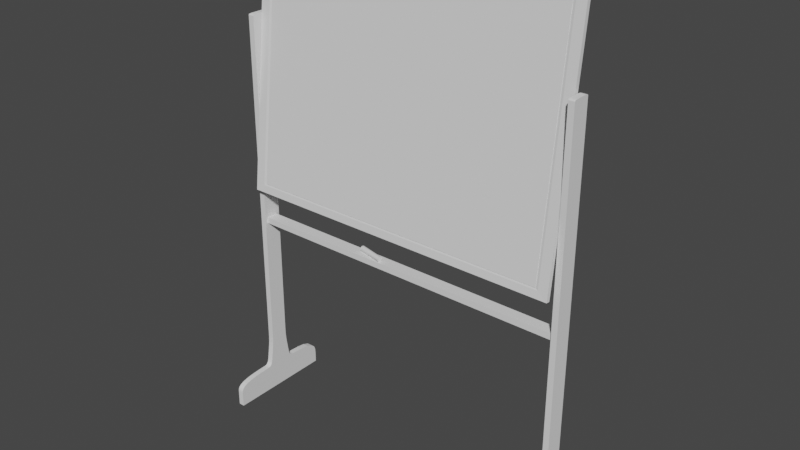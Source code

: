 # Source: blackboard.blend  (saved by Blender 3.3.6; exported with 4.5.12 LTS)
import bpy
from mathutils import Matrix  # noqa: F401  (used for matrix-valued properties, if any)

bpy.ops.wm.read_factory_settings(use_empty=True)
scene = bpy.context.scene
scene.name = 'Scene'

# ---- collections
col_collection = bpy.data.collections.new('Collection'); scene.collection.children.link(col_collection)

# ---- world
world_world = bpy.data.worlds.new('World'); scene.world = world_world
world_world.use_nodes = True; world_world.node_tree.nodes.clear()
_N = world_world.node_tree.nodes; _L = world_world.node_tree.links
n0 = _N.new('ShaderNodeOutputWorld'); n0.name = 'World Output'; n0.location = (300, 300)
n1 = _N.new('ShaderNodeBackground'); n1.name = 'Background'; n1.location = (10, 300)
n1.inputs[0].default_value = (0.05088, 0.05088, 0.05088, 1.0)
_L.new(n1.outputs[0], n0.inputs[0])
n0.is_active_output = True
world_world.color = (0.05088, 0.05088, 0.05088)
world_world.use_sun_shadow = False
world_world.sun_shadow_jitter_overblur = 0.0

# ---- meshes
me_plane = bpy.data.meshes.new('Plane')
me_plane.from_pydata([(-1.0, -1.0, 0.0), (1.0, -1.0, 0.0), (-1.0, 0.06801, 0.0), (-0.3572, 0.9939, 0.0), (-0.5008, 0.9765, 0.0), (-0.6403, 0.9384, 0.0), (-0.7677, 0.87, 0.0), (-0.87, 0.7677, 0.0), (-0.9384, 0.6403, 0.0), (-0.9765, 0.5008, 0.0), (-0.9939, 0.3572, 0.0), (-0.9994, 0.2126, 0.0), (1.0, -0.5694, 0.0), (0.4487, 0.9862, 0.0), (0.6191, 0.9485, 0.0), (0.7789, 0.8541, 0.0), (0.9007, 0.6751, 0.0), (0.965, 0.4402, 0.0), (0.9906, 0.1898, 0.0), (0.9985, -0.06308, 0.0), (0.9999, -0.3162, 0.0), (-0.3572, 0.9939, 0.0), (-0.1846, 1.734, -3.211e-08), (-0.3252, 0.9953, -8.393e-12), (-0.293, 1.001, -1.887e-10), (-0.2604, 1.025, -1.207e-09), (-0.2293, 1.104, -4.604e-09), (-0.2086, 1.247, -1.085e-08), (-0.1978, 1.409, -1.789e-08), (-0.1908, 1.571, -2.5e-08), (0.2485, 1.732, -3.211e-08), (0.4487, 0.9862, 0.0), (0.2548, 1.57, -2.5e-08), (0.262, 1.407, -1.789e-08), (0.2736, 1.246, -1.085e-08), (0.2973, 1.101, -4.604e-09), (0.3337, 1.022, -1.207e-09), (0.3723, 0.9957, -1.887e-10), (0.4106, 0.989, -8.384e-12), (-0.1769, 1.935, -4.092e-08), (-0.1368, 4.032, -1.326e-07), (-0.1651, 2.245, -5.446e-08), (-0.1533, 2.575, -6.888e-08), (-0.1425, 2.984, -8.675e-08), (-0.1376, 3.393, -1.046e-07), (-0.1368, 3.722, -1.19e-07), (0.2007, 4.031, -1.326e-07), (0.2408, 1.934, -4.092e-08), (0.2008, 3.721, -1.19e-07), (0.2016, 3.392, -1.046e-07), (0.2065, 2.983, -8.675e-08), (0.2172, 2.574, -6.888e-08), (0.229, 2.244, -5.446e-08), (-1.0, -1.0, 0.4316), (1.0, -1.0, 0.4316), (-1.0, 0.06801, 0.4316), (-0.3572, 0.9939, 0.4316), (-0.5008, 0.9765, 0.4316), (-0.6403, 0.9384, 0.4316), (-0.7677, 0.87, 0.4316), (-0.87, 0.7677, 0.4316), (-0.9384, 0.6403, 0.4316), (-0.9765, 0.5008, 0.4316), (-0.9939, 0.3572, 0.4316), (-0.9994, 0.2126, 0.4316), (1.0, -0.5694, 0.4316), (0.9999, -0.3162, 0.4316), (0.9985, -0.06308, 0.4316), (0.9906, 0.1898, 0.4316), (0.965, 0.4402, 0.4316), (0.9007, 0.6751, 0.4316), (0.7789, 0.8541, 0.4316), (0.6191, 0.9485, 0.4316), (0.4487, 0.9862, 0.4316), (0.2548, 1.57, 0.4316), (0.2485, 1.732, 0.4316), (-0.1846, 1.734, 0.4316), (-0.1908, 1.571, 0.4316), (0.262, 1.407, 0.4316), (-0.1978, 1.409, 0.4316), (0.2736, 1.246, 0.4316), (-0.2086, 1.247, 0.4316), (0.2973, 1.101, 0.4316), (-0.2293, 1.104, 0.4316), (0.3337, 1.022, 0.4316), (-0.2604, 1.025, 0.4316), (0.3723, 0.9957, 0.4316), (-0.293, 1.001, 0.4316), (0.4106, 0.989, 0.4316), (-0.3252, 0.9953, 0.4316), (0.4487, 0.9862, 0.4316), (-0.3572, 0.9939, 0.4316), (0.2008, 3.721, 0.4316), (0.2007, 4.031, 0.4316), (-0.1368, 4.032, 0.4316), (-0.1368, 3.722, 0.4316), (0.2016, 3.392, 0.4316), (-0.1376, 3.393, 0.4316), (0.2065, 2.983, 0.4316), (-0.1425, 2.984, 0.4316), (0.2172, 2.574, 0.4316), (-0.1533, 2.575, 0.4316), (0.229, 2.244, 0.4316), (-0.1651, 2.245, 0.4316), (0.2408, 1.934, 0.4316), (-0.1769, 1.935, 0.4316), (-0.1368, 28.83, -1.216e-06), (0.001807, 28.96, -1.222e-06), (-0.1368, 28.85, -1.218e-06), (-0.1363, 28.88, -1.219e-06), (-0.1338, 28.91, -1.22e-06), (-0.1252, 28.93, -1.221e-06), (-0.1059, 28.95, -1.222e-06), (-0.07997, 28.96, -1.222e-06), (-0.05279, 28.96, -1.222e-06), (-0.02549, 28.96, -1.222e-06), (0.06216, 28.96, -1.222e-06), (0.2007, 28.83, -1.216e-06), (0.08946, 28.96, -1.222e-06), (0.1168, 28.96, -1.222e-06), (0.1439, 28.96, -1.222e-06), (0.1699, 28.95, -1.222e-06), (0.1892, 28.93, -1.221e-06), (0.1977, 28.91, -1.22e-06), (0.2003, 28.88, -1.219e-06), (0.2007, 28.85, -1.218e-06), (0.2007, 28.83, 0.4316), (0.06216, 28.96, 0.4316), (0.2007, 28.85, 0.4316), (0.2003, 28.88, 0.4316), (0.1977, 28.91, 0.4316), (0.1892, 28.93, 0.4316), (0.1699, 28.95, 0.4316), (0.1439, 28.96, 0.4316), (0.1168, 28.96, 0.4316), (0.08946, 28.96, 0.4316), (0.001807, 28.96, 0.4316), (-0.1368, 28.83, 0.4316), (-0.02549, 28.96, 0.4316), (-0.05279, 28.96, 0.4316), (-0.07997, 28.96, 0.4316), (-0.1059, 28.95, 0.4316), (-0.1252, 28.93, 0.4316), (-0.1338, 28.91, 0.4316), (-0.1363, 28.88, 0.4316), (-0.1368, 28.85, 0.4316)], [], [(30, 32, 29, 22), (32, 33, 28, 29), (33, 34, 27, 28), (34, 35, 26, 27), (35, 36, 25, 26), (36, 37, 24, 25), (37, 38, 23, 24), (38, 31, 21, 23), (0, 2, 11, 10, 9, 8, 7, 6, 5, 4, 3, 21, 31, 13, 14, 15, 16, 17, 18, 19, 20, 12, 1), (22, 39, 47, 30), (46, 48, 45, 40), (48, 49, 44, 45), (49, 50, 43, 44), (50, 51, 42, 43), (51, 52, 41, 42), (52, 47, 39, 41), (106, 40, 94, 137), (75, 76, 77, 74), (74, 77, 79, 78), (78, 79, 81, 80), (80, 81, 83, 82), (82, 83, 85, 84), (84, 85, 87, 86), (86, 87, 89, 88), (88, 89, 91, 90), (53, 54, 65, 66, 67, 68, 69, 70, 71, 72, 73, 90, 91, 56, 57, 58, 59, 60, 61, 62, 63, 64, 55), (76, 75, 104, 105), (93, 94, 95, 92), (92, 95, 97, 96), (96, 97, 99, 98), (98, 99, 101, 100), (100, 101, 103, 102), (102, 103, 105, 104), (45, 44, 97, 95), (34, 33, 78, 80), (2, 0, 53, 55), (28, 27, 81, 79), (3, 4, 57, 56), (50, 49, 96, 98), (4, 5, 58, 57), (44, 43, 99, 97), (35, 34, 80, 82), (5, 6, 59, 58), (27, 26, 83, 81), (6, 7, 60, 59), (51, 50, 98, 100), (7, 8, 61, 60), (43, 42, 101, 99), (36, 35, 82, 84), (8, 9, 62, 61), (26, 25, 85, 83), (9, 10, 63, 62), (52, 51, 100, 102), (10, 11, 64, 63), (42, 41, 103, 101), (37, 36, 84, 86), (11, 2, 55, 64), (25, 24, 87, 85), (1, 12, 65, 54), (47, 52, 102, 104), (12, 20, 66, 65), (41, 39, 105, 103), (38, 37, 86, 88), (20, 19, 67, 66), (24, 23, 89, 87), (19, 18, 68, 67), (46, 117, 126, 93), (18, 17, 69, 68), (94, 93, 126, 128, 129, 130, 131, 132, 133, 134, 135, 127, 136, 138, 139, 140, 141, 142, 143, 144, 145, 137), (31, 38, 88, 90), (17, 16, 70, 69), (39, 22, 76, 105), (23, 21, 91, 89), (16, 15, 71, 70), (30, 47, 104, 75), (15, 14, 72, 71), (13, 31, 90, 73), (14, 13, 73, 72), (21, 3, 56, 91), (32, 30, 75, 74), (40, 106, 108, 109, 110, 111, 112, 113, 114, 115, 107, 116, 118, 119, 120, 121, 122, 123, 124, 125, 117, 46), (48, 46, 93, 92), (22, 29, 77, 76), (40, 45, 95, 94), (33, 32, 74, 78), (29, 28, 79, 77), (49, 48, 92, 96), (0, 1, 54, 53), (136, 107, 115, 138), (138, 115, 114, 139), (139, 114, 113, 140), (140, 113, 112, 141), (141, 112, 111, 142), (142, 111, 110, 143), (143, 110, 109, 144), (144, 109, 108, 145), (145, 108, 106, 137), (116, 127, 135, 118), (118, 135, 134, 119), (119, 134, 133, 120), (120, 133, 132, 121), (121, 132, 131, 122), (122, 131, 130, 123), (123, 130, 129, 124), (124, 129, 128, 125), (125, 128, 126, 117), (116, 107, 136, 127)])
_uv = me_plane.uv_layers.new(name='UVMap')
_uv.uv.foreach_set('vector', [0.6383, 0.9989, 0.6383, 0.9989, 0.3937, 0.9997, 0.3937, 0.9997, 0.6383, 0.9989, 0.6388, 0.9989, 0.3932, 0.9997, 0.3937, 0.9997, 0.6388, 0.9989, 0.6417, 0.9989, 0.3908, 0.9997, 0.3932, 0.9997, 0.6417, 0.9989, 0.6383, 0.9989, 0.3937, 0.9997, 0.3908, 0.9997, 0.6383, 0.9989, 0.6669, 1.011, 0.3698, 1.013, 0.3937, 0.9997, 0.6669, 1.011, 0.6862, 0.9978, 0.3535, 1.0, 0.3698, 1.013, 0.6862, 0.9978, 0.7053, 0.9945, 0.3374, 0.9977, 0.3535, 1.0, 0.7053, 0.9945, 0.7244, 0.9931, 0.3214, 0.9969, 0.3374, 0.9977, 0.0, 0.0, 0.0, 0.534, 0.000311, 0.6063, 0.003052, 0.6786, 0.01173, 0.7504, 0.03081, 0.8201, 0.06502, 0.8838, 0.1162, 0.935, 0.1799, 0.9692, 0.2496, 0.9883, 0.3214, 0.9969, 0.3214, 0.9969, 0.7244, 0.9931, 0.7244, 0.9931, 0.8095, 0.9743, 0.8895, 0.9271, 0.9504, 0.8376, 0.9825, 0.7201, 0.9953, 0.5949, 0.9992, 0.4685, 1.0, 0.3419, 1.0, 0.2153, 1.0, 0.0, 0.3937, 0.9997, 0.3937, 0.9997, 0.6383, 0.9989, 0.6383, 0.9989, 0.6383, 0.9989, 0.6383, 0.9989, 0.3937, 0.9997, 0.3937, 0.9997, 0.6383, 0.9989, 0.6389, 0.9989, 0.3931, 0.9997, 0.3937, 0.9997, 0.6389, 0.9989, 0.6383, 0.9989, 0.3937, 0.9997, 0.3931, 0.9997, 0.6383, 0.9989, 0.6389, 0.9989, 0.3931, 0.9997, 0.3937, 0.9997, 0.6389, 0.9989, 0.6383, 0.9989, 0.3937, 0.9997, 0.3931, 0.9997, 0.6383, 0.9989, 0.6383, 0.9989, 0.3937, 0.9997, 0.3937, 0.9997, 0.3937, 0.9997, 0.3937, 0.9997, 0.3937, 0.9997, 0.3937, 0.9997, 0.6383, 0.9989, 0.3937, 0.9997, 0.3937, 0.9997, 0.6383, 0.9989, 0.6383, 0.9989, 0.3937, 0.9997, 0.3932, 0.9997, 0.6388, 0.9989, 0.6388, 0.9989, 0.3932, 0.9997, 0.3908, 0.9997, 0.6417, 0.9989, 0.6417, 0.9989, 0.3908, 0.9997, 0.3937, 0.9997, 0.6383, 0.9989, 0.6383, 0.9989, 0.3937, 0.9997, 0.3698, 1.013, 0.6669, 1.011, 0.6669, 1.011, 0.3698, 1.013, 0.3535, 1.0, 0.6862, 0.9978, 0.6862, 0.9978, 0.3535, 1.0, 0.3374, 0.9977, 0.7053, 0.9945, 0.7053, 0.9945, 0.3374, 0.9977, 0.3214, 0.9969, 0.7244, 0.9931, 0.0, 0.0, 1.0, 0.0, 1.0, 0.2153, 1.0, 0.3419, 0.9992, 0.4685, 0.9953, 0.5949, 0.9825, 0.7201, 0.9504, 0.8376, 0.8895, 0.9271, 0.8095, 0.9743, 0.7244, 0.9931, 0.7244, 0.9931, 0.3214, 0.9969, 0.3214, 0.9969, 0.2496, 0.9883, 0.1799, 0.9692, 0.1162, 0.935, 0.06502, 0.8838, 0.03081, 0.8201, 0.01173, 0.7504, 0.003052, 0.6786, 0.000311, 0.6063, 0.0, 0.534, 0.3937, 0.9997, 0.6383, 0.9989, 0.6383, 0.9989, 0.3937, 0.9997, 0.6383, 0.9989, 0.3937, 0.9997, 0.3937, 0.9997, 0.6383, 0.9989, 0.6383, 0.9989, 0.3937, 0.9997, 0.3931, 0.9997, 0.6389, 0.9989, 0.6389, 0.9989, 0.3931, 0.9997, 0.3937, 0.9997, 0.6383, 0.9989, 0.6383, 0.9989, 0.3937, 0.9997, 0.3931, 0.9997, 0.6389, 0.9989, 0.6389, 0.9989, 0.3931, 0.9997, 0.3937, 0.9997, 0.6383, 0.9989, 0.6383, 0.9989, 0.3937, 0.9997, 0.3937, 0.9997, 0.6383, 0.9989, 0.3937, 0.9997, 0.3931, 0.9997, 0.3931, 0.9997, 0.3937, 0.9997, 0.6417, 0.9989, 0.6388, 0.9989, 0.6388, 0.9989, 0.6417, 0.9989, 0.0, 0.534, 0.0, 0.0, 0.0, 0.0, 0.0, 0.534, 0.3932, 0.9997, 0.3908, 0.9997, 0.3908, 0.9997, 0.3932, 0.9997, 0.3214, 0.9969, 0.2496, 0.9883, 0.2496, 0.9883, 0.3214, 0.9969, 0.6383, 0.9989, 0.6389, 0.9989, 0.6389, 0.9989, 0.6383, 0.9989, 0.2496, 0.9883, 0.1799, 0.9692, 0.1799, 0.9692, 0.2496, 0.9883, 0.3931, 0.9997, 0.3937, 0.9997, 0.3937, 0.9997, 0.3931, 0.9997, 0.6383, 0.9989, 0.6417, 0.9989, 0.6417, 0.9989, 0.6383, 0.9989, 0.1799, 0.9692, 0.1162, 0.935, 0.1162, 0.935, 0.1799, 0.9692, 0.3908, 0.9997, 0.3937, 0.9997, 0.3937, 0.9997, 0.3908, 0.9997, 0.1162, 0.935, 0.06502, 0.8838, 0.06502, 0.8838, 0.1162, 0.935, 0.6389, 0.9989, 0.6383, 0.9989, 0.6383, 0.9989, 0.6389, 0.9989, 0.06502, 0.8838, 0.03081, 0.8201, 0.03081, 0.8201, 0.06502, 0.8838, 0.3937, 0.9997, 0.3931, 0.9997, 0.3931, 0.9997, 0.3937, 0.9997, 0.6669, 1.011, 0.6383, 0.9989, 0.6383, 0.9989, 0.6669, 1.011, 0.03081, 0.8201, 0.01173, 0.7504, 0.01173, 0.7504, 0.03081, 0.8201, 0.3937, 0.9997, 0.3698, 1.013, 0.3698, 1.013, 0.3937, 0.9997, 0.01173, 0.7504, 0.003052, 0.6786, 0.003052, 0.6786, 0.01173, 0.7504, 0.6383, 0.9989, 0.6389, 0.9989, 0.6389, 0.9989, 0.6383, 0.9989, 0.003052, 0.6786, 0.000311, 0.6063, 0.000311, 0.6063, 0.003052, 0.6786, 0.3931, 0.9997, 0.3937, 0.9997, 0.3937, 0.9997, 0.3931, 0.9997, 0.6862, 0.9978, 0.6669, 1.011, 0.6669, 1.011, 0.6862, 0.9978, 0.000311, 0.6063, 0.0, 0.534, 0.0, 0.534, 0.000311, 0.6063, 0.3698, 1.013, 0.3535, 1.0, 0.3535, 1.0, 0.3698, 1.013, 1.0, 0.0, 1.0, 0.2153, 1.0, 0.2153, 1.0, 0.0, 0.6383, 0.9989, 0.6383, 0.9989, 0.6383, 0.9989, 0.6383, 0.9989, 1.0, 0.2153, 1.0, 0.3419, 1.0, 0.3419, 1.0, 0.2153, 0.3937, 0.9997, 0.3937, 0.9997, 0.3937, 0.9997, 0.3937, 0.9997, 0.7053, 0.9945, 0.6862, 0.9978, 0.6862, 0.9978, 0.7053, 0.9945, 1.0, 0.3419, 0.9992, 0.4685, 0.9992, 0.4685, 1.0, 0.3419, 0.3535, 1.0, 0.3374, 0.9977, 0.3374, 0.9977, 0.3535, 1.0, 0.9992, 0.4685, 0.9953, 0.5949, 0.9953, 0.5949, 0.9992, 0.4685, 0.6383, 0.9989, 0.6383, 0.9989, 0.6383, 0.9989, 0.6383, 0.9989, 0.9953, 0.5949, 0.9825, 0.7201, 0.9825, 0.7201, 0.9953, 0.5949, 0.3937, 0.9997, 0.6383, 0.9989, 0.6383, 0.9989, 0.6383, 0.9989, 0.6382, 0.9989, 0.6376, 0.9989, 0.6355, 0.9989, 0.6159, 0.999, 0.5971, 0.999, 0.5774, 0.9991, 0.5576, 0.9992, 0.5379, 0.9992, 0.4941, 0.9994, 0.4743, 0.9994, 0.4546, 0.9995, 0.4349, 0.9996, 0.4161, 0.9996, 0.3965, 0.9997, 0.3944, 0.9997, 0.3938, 0.9997, 0.3937, 0.9997, 0.3937, 0.9997, 0.7244, 0.9931, 0.7053, 0.9945, 0.7053, 0.9945, 0.7244, 0.9931, 0.9825, 0.7201, 0.9504, 0.8376, 0.9504, 0.8376, 0.9825, 0.7201, 0.3937, 0.9997, 0.3937, 0.9997, 0.3937, 0.9997, 0.3937, 0.9997, 0.3374, 0.9977, 0.3214, 0.9969, 0.3214, 0.9969, 0.3374, 0.9977, 0.9504, 0.8376, 0.8895, 0.9271, 0.8895, 0.9271, 0.9504, 0.8376, 0.6383, 0.9989, 0.6383, 0.9989, 0.6383, 0.9989, 0.6383, 0.9989, 0.8895, 0.9271, 0.8095, 0.9743, 0.8095, 0.9743, 0.8895, 0.9271, 0.7244, 0.9931, 0.7244, 0.9931, 0.7244, 0.9931, 0.7244, 0.9931, 0.8095, 0.9743, 0.7244, 0.9931, 0.7244, 0.9931, 0.8095, 0.9743, 0.3214, 0.9969, 0.3214, 0.9969, 0.3214, 0.9969, 0.3214, 0.9969, 0.6383, 0.9989, 0.6383, 0.9989, 0.6383, 0.9989, 0.6383, 0.9989, 0.3937, 0.9997, 0.3937, 0.9997, 0.3937, 0.9997, 0.3938, 0.9997, 0.3944, 0.9997, 0.3965, 0.9997, 0.4161, 0.9996, 0.4349, 0.9996, 0.4546, 0.9995, 0.4743, 0.9994, 0.4941, 0.9994, 0.5379, 0.9992, 0.5576, 0.9992, 0.5774, 0.9991, 0.5971, 0.999, 0.6159, 0.999, 0.6355, 0.9989, 0.6376, 0.9989, 0.6382, 0.9989, 0.6383, 0.9989, 0.6383, 0.9989, 0.6383, 0.9989, 0.6383, 0.9989, 0.6383, 0.9989, 0.6383, 0.9989, 0.6383, 0.9989, 0.3937, 0.9997, 0.3937, 0.9997, 0.3937, 0.9997, 0.3937, 0.9997, 0.3937, 0.9997, 0.3937, 0.9997, 0.3937, 0.9997, 0.3937, 0.9997, 0.6388, 0.9989, 0.6383, 0.9989, 0.6383, 0.9989, 0.6388, 0.9989, 0.3937, 0.9997, 0.3932, 0.9997, 0.3932, 0.9997, 0.3937, 0.9997, 0.6389, 0.9989, 0.6383, 0.9989, 0.6383, 0.9989, 0.6389, 0.9989, 0.0, 0.0, 1.0, 0.0, 1.0, 0.0, 0.0, 0.0, 0.4941, 0.9994, 0.4941, 0.9994, 0.4743, 0.9994, 0.4743, 0.9994, 0.4743, 0.9994, 0.4743, 0.9994, 0.4546, 0.9995, 0.4546, 0.9995, 0.4546, 0.9995, 0.4546, 0.9995, 0.4349, 0.9996, 0.4349, 0.9996, 0.4349, 0.9996, 0.4349, 0.9996, 0.4161, 0.9996, 0.4161, 0.9996, 0.4161, 0.9996, 0.4161, 0.9996, 0.3965, 0.9997, 0.3965, 0.9997, 0.3965, 0.9997, 0.3965, 0.9997, 0.3944, 0.9997, 0.3944, 0.9997, 0.3944, 0.9997, 0.3944, 0.9997, 0.3938, 0.9997, 0.3938, 0.9997, 0.3938, 0.9997, 0.3938, 0.9997, 0.3937, 0.9997, 0.3937, 0.9997, 0.3937, 0.9997, 0.3937, 0.9997, 0.3937, 0.9997, 0.3937, 0.9997, 0.5379, 0.9992, 0.5379, 0.9992, 0.5576, 0.9992, 0.5576, 0.9992, 0.5576, 0.9992, 0.5576, 0.9992, 0.5774, 0.9991, 0.5774, 0.9991, 0.5774, 0.9991, 0.5774, 0.9991, 0.5971, 0.999, 0.5971, 0.999, 0.5971, 0.999, 0.5971, 0.999, 0.6159, 0.999, 0.6159, 0.999, 0.6159, 0.999, 0.6159, 0.999, 0.6355, 0.9989, 0.6355, 0.9989, 0.6355, 0.9989, 0.6355, 0.9989, 0.6376, 0.9989, 0.6376, 0.9989, 0.6376, 0.9989, 0.6376, 0.9989, 0.6382, 0.9989, 0.6382, 0.9989, 0.6382, 0.9989, 0.6382, 0.9989, 0.6383, 0.9989, 0.6383, 0.9989, 0.6383, 0.9989, 0.6383, 0.9989, 0.6383, 0.9989, 0.6383, 0.9989, 0.5379, 0.9992, 0.4941, 0.9994, 0.4941, 0.9994, 0.5379, 0.9992])
me_plane.use_mirror_y = True
me_plane.use_mirror_z = True
me_plane.update()
me_plane_001 = bpy.data.meshes.new('Plane.001')
me_plane_001.from_pydata([(-1.0, -1.0, 0.0), (1.0, -1.0, 0.0), (-1.0, 0.06801, 0.0), (-0.3572, 0.9939, 0.0), (-0.5008, 0.9765, 0.0), (-0.6403, 0.9384, 0.0), (-0.7677, 0.87, 0.0), (-0.87, 0.7677, 0.0), (-0.9384, 0.6403, 0.0), (-0.9765, 0.5008, 0.0), (-0.9939, 0.3572, 0.0), (-0.9994, 0.2126, 0.0), (1.0, -0.5694, 0.0), (0.4487, 0.9862, 0.0), (0.6191, 0.9485, 0.0), (0.7789, 0.8541, 0.0), (0.9007, 0.6751, 0.0), (0.965, 0.4402, 0.0), (0.9906, 0.1898, 0.0), (0.9985, -0.06308, 0.0), (0.9999, -0.3162, 0.0), (-0.3572, 0.9939, 0.0), (-0.1846, 1.734, -3.211e-08), (-0.3252, 0.9953, -8.393e-12), (-0.293, 1.001, -1.887e-10), (-0.2604, 1.025, -1.207e-09), (-0.2293, 1.104, -4.604e-09), (-0.2086, 1.247, -1.085e-08), (-0.1978, 1.409, -1.789e-08), (-0.1908, 1.571, -2.5e-08), (0.2485, 1.732, -3.211e-08), (0.4487, 0.9862, 0.0), (0.2548, 1.57, -2.5e-08), (0.262, 1.407, -1.789e-08), (0.2736, 1.246, -1.085e-08), (0.2973, 1.101, -4.604e-09), (0.3337, 1.022, -1.207e-09), (0.3723, 0.9957, -1.887e-10), (0.4106, 0.989, -8.384e-12), (-0.1769, 1.935, -4.092e-08), (-0.1368, 4.032, -1.326e-07), (-0.1651, 2.245, -5.446e-08), (-0.1533, 2.575, -6.888e-08), (-0.1425, 2.984, -8.675e-08), (-0.1376, 3.393, -1.046e-07), (-0.1368, 3.722, -1.19e-07), (0.2007, 4.031, -1.326e-07), (0.2408, 1.934, -4.092e-08), (0.2008, 3.721, -1.19e-07), (0.2016, 3.392, -1.046e-07), (0.2065, 2.983, -8.675e-08), (0.2172, 2.574, -6.888e-08), (0.229, 2.244, -5.446e-08), (-1.0, -1.0, 0.4316), (1.0, -1.0, 0.4316), (-1.0, 0.06801, 0.4316), (-0.3572, 0.9939, 0.4316), (-0.5008, 0.9765, 0.4316), (-0.6403, 0.9384, 0.4316), (-0.7677, 0.87, 0.4316), (-0.87, 0.7677, 0.4316), (-0.9384, 0.6403, 0.4316), (-0.9765, 0.5008, 0.4316), (-0.9939, 0.3572, 0.4316), (-0.9994, 0.2126, 0.4316), (1.0, -0.5694, 0.4316), (0.9999, -0.3162, 0.4316), (0.9985, -0.06308, 0.4316), (0.9906, 0.1898, 0.4316), (0.965, 0.4402, 0.4316), (0.9007, 0.6751, 0.4316), (0.7789, 0.8541, 0.4316), (0.6191, 0.9485, 0.4316), (0.4487, 0.9862, 0.4316), (0.2548, 1.57, 0.4316), (0.2485, 1.732, 0.4316), (-0.1846, 1.734, 0.4316), (-0.1908, 1.571, 0.4316), (0.262, 1.407, 0.4316), (-0.1978, 1.409, 0.4316), (0.2736, 1.246, 0.4316), (-0.2086, 1.247, 0.4316), (0.2973, 1.101, 0.4316), (-0.2293, 1.104, 0.4316), (0.3337, 1.022, 0.4316), (-0.2604, 1.025, 0.4316), (0.3723, 0.9957, 0.4316), (-0.293, 1.001, 0.4316), (0.4106, 0.989, 0.4316), (-0.3252, 0.9953, 0.4316), (0.4487, 0.9862, 0.4316), (-0.3572, 0.9939, 0.4316), (0.2008, 3.721, 0.4316), (0.2007, 4.031, 0.4316), (-0.1368, 4.032, 0.4316), (-0.1368, 3.722, 0.4316), (0.2016, 3.392, 0.4316), (-0.1376, 3.393, 0.4316), (0.2065, 2.983, 0.4316), (-0.1425, 2.984, 0.4316), (0.2172, 2.574, 0.4316), (-0.1533, 2.575, 0.4316), (0.229, 2.244, 0.4316), (-0.1651, 2.245, 0.4316), (0.2408, 1.934, 0.4316), (-0.1769, 1.935, 0.4316), (-0.1368, 28.8, -1.215e-06), (0.02735, 28.96, -1.222e-06), (-0.1368, 28.83, -1.217e-06), (-0.1362, 28.87, -1.218e-06), (-0.1332, 28.9, -1.219e-06), (-0.1231, 28.93, -1.221e-06), (-0.1002, 28.95, -1.222e-06), (-0.0695, 28.96, -1.222e-06), (-0.03731, 28.96, -1.222e-06), (-0.004979, 28.96, -1.222e-06), (0.03661, 28.96, -1.222e-06), (0.2007, 28.8, -1.215e-06), (0.06894, 28.96, -1.222e-06), (0.1013, 28.96, -1.222e-06), (0.1335, 28.96, -1.222e-06), (0.1642, 28.95, -1.222e-06), (0.187, 28.93, -1.221e-06), (0.1972, 28.9, -1.219e-06), (0.2002, 28.86, -1.218e-06), (0.2007, 28.83, -1.217e-06), (0.2007, 28.8, 0.4316), (0.03661, 28.96, 0.4316), (0.2007, 28.83, 0.4316), (0.2002, 28.86, 0.4316), (0.1972, 28.9, 0.4316), (0.187, 28.93, 0.4316), (0.1642, 28.95, 0.4316), (0.1335, 28.96, 0.4316), (0.1013, 28.96, 0.4316), (0.06894, 28.96, 0.4316), (0.02735, 28.96, 0.4316), (-0.1368, 28.8, 0.4316), (-0.004979, 28.96, 0.4316), (-0.03731, 28.96, 0.4316), (-0.0695, 28.96, 0.4316), (-0.1002, 28.95, 0.4316), (-0.1231, 28.93, 0.4316), (-0.1332, 28.9, 0.4316), (-0.1362, 28.87, 0.4316), (-0.1368, 28.83, 0.4316)], [], [(30, 32, 29, 22), (32, 33, 28, 29), (33, 34, 27, 28), (34, 35, 26, 27), (35, 36, 25, 26), (36, 37, 24, 25), (37, 38, 23, 24), (38, 31, 21, 23), (0, 2, 11, 10, 9, 8, 7, 6, 5, 4, 3, 21, 31, 13, 14, 15, 16, 17, 18, 19, 20, 12, 1), (22, 39, 47, 30), (46, 48, 45, 40), (48, 49, 44, 45), (49, 50, 43, 44), (50, 51, 42, 43), (51, 52, 41, 42), (52, 47, 39, 41), (106, 40, 94, 137), (75, 76, 77, 74), (74, 77, 79, 78), (78, 79, 81, 80), (80, 81, 83, 82), (82, 83, 85, 84), (84, 85, 87, 86), (86, 87, 89, 88), (88, 89, 91, 90), (53, 54, 65, 66, 67, 68, 69, 70, 71, 72, 73, 90, 91, 56, 57, 58, 59, 60, 61, 62, 63, 64, 55), (76, 75, 104, 105), (93, 94, 95, 92), (92, 95, 97, 96), (96, 97, 99, 98), (98, 99, 101, 100), (100, 101, 103, 102), (102, 103, 105, 104), (45, 44, 97, 95), (34, 33, 78, 80), (2, 0, 53, 55), (28, 27, 81, 79), (3, 4, 57, 56), (50, 49, 96, 98), (4, 5, 58, 57), (44, 43, 99, 97), (35, 34, 80, 82), (5, 6, 59, 58), (27, 26, 83, 81), (6, 7, 60, 59), (51, 50, 98, 100), (7, 8, 61, 60), (43, 42, 101, 99), (36, 35, 82, 84), (8, 9, 62, 61), (26, 25, 85, 83), (9, 10, 63, 62), (52, 51, 100, 102), (10, 11, 64, 63), (42, 41, 103, 101), (37, 36, 84, 86), (11, 2, 55, 64), (25, 24, 87, 85), (1, 12, 65, 54), (47, 52, 102, 104), (12, 20, 66, 65), (41, 39, 105, 103), (38, 37, 86, 88), (20, 19, 67, 66), (24, 23, 89, 87), (19, 18, 68, 67), (46, 117, 126, 93), (18, 17, 69, 68), (94, 93, 126, 128, 129, 130, 131, 132, 133, 134, 135, 127, 136, 138, 139, 140, 141, 142, 143, 144, 145, 137), (31, 38, 88, 90), (17, 16, 70, 69), (39, 22, 76, 105), (23, 21, 91, 89), (16, 15, 71, 70), (30, 47, 104, 75), (15, 14, 72, 71), (13, 31, 90, 73), (14, 13, 73, 72), (21, 3, 56, 91), (32, 30, 75, 74), (40, 106, 108, 109, 110, 111, 112, 113, 114, 115, 107, 116, 118, 119, 120, 121, 122, 123, 124, 125, 117, 46), (48, 46, 93, 92), (22, 29, 77, 76), (40, 45, 95, 94), (33, 32, 74, 78), (29, 28, 79, 77), (49, 48, 92, 96), (0, 1, 54, 53), (136, 107, 115, 138), (138, 115, 114, 139), (139, 114, 113, 140), (140, 113, 112, 141), (141, 112, 111, 142), (142, 111, 110, 143), (143, 110, 109, 144), (144, 109, 108, 145), (145, 108, 106, 137), (116, 127, 135, 118), (118, 135, 134, 119), (119, 134, 133, 120), (120, 133, 132, 121), (121, 132, 131, 122), (122, 131, 130, 123), (123, 130, 129, 124), (124, 129, 128, 125), (125, 128, 126, 117), (116, 107, 136, 127)])
_uv = me_plane_001.uv_layers.new(name='UVMap')
_uv.uv.foreach_set('vector', [0.6383, 0.9989, 0.6383, 0.9989, 0.3937, 0.9997, 0.3937, 0.9997, 0.6383, 0.9989, 0.6388, 0.9989, 0.3932, 0.9997, 0.3937, 0.9997, 0.6388, 0.9989, 0.6417, 0.9989, 0.3908, 0.9997, 0.3932, 0.9997, 0.6417, 0.9989, 0.6383, 0.9989, 0.3937, 0.9997, 0.3908, 0.9997, 0.6383, 0.9989, 0.6669, 1.011, 0.3698, 1.013, 0.3937, 0.9997, 0.6669, 1.011, 0.6862, 0.9978, 0.3535, 1.0, 0.3698, 1.013, 0.6862, 0.9978, 0.7053, 0.9945, 0.3374, 0.9977, 0.3535, 1.0, 0.7053, 0.9945, 0.7244, 0.9931, 0.3214, 0.9969, 0.3374, 0.9977, 0.0, 0.0, 0.0, 0.534, 0.000311, 0.6063, 0.003052, 0.6786, 0.01173, 0.7504, 0.03081, 0.8201, 0.06502, 0.8838, 0.1162, 0.935, 0.1799, 0.9692, 0.2496, 0.9883, 0.3214, 0.9969, 0.3214, 0.9969, 0.7244, 0.9931, 0.7244, 0.9931, 0.8095, 0.9743, 0.8895, 0.9271, 0.9504, 0.8376, 0.9825, 0.7201, 0.9953, 0.5949, 0.9992, 0.4685, 1.0, 0.3419, 1.0, 0.2153, 1.0, 0.0, 0.3937, 0.9997, 0.3937, 0.9997, 0.6383, 0.9989, 0.6383, 0.9989, 0.6383, 0.9989, 0.6383, 0.9989, 0.3937, 0.9997, 0.3937, 0.9997, 0.6383, 0.9989, 0.6389, 0.9989, 0.3931, 0.9997, 0.3937, 0.9997, 0.6389, 0.9989, 0.6383, 0.9989, 0.3937, 0.9997, 0.3931, 0.9997, 0.6383, 0.9989, 0.6389, 0.9989, 0.3931, 0.9997, 0.3937, 0.9997, 0.6389, 0.9989, 0.6383, 0.9989, 0.3937, 0.9997, 0.3931, 0.9997, 0.6383, 0.9989, 0.6383, 0.9989, 0.3937, 0.9997, 0.3937, 0.9997, 0.3937, 0.9997, 0.3937, 0.9997, 0.3937, 0.9997, 0.3937, 0.9997, 0.6383, 0.9989, 0.3937, 0.9997, 0.3937, 0.9997, 0.6383, 0.9989, 0.6383, 0.9989, 0.3937, 0.9997, 0.3932, 0.9997, 0.6388, 0.9989, 0.6388, 0.9989, 0.3932, 0.9997, 0.3908, 0.9997, 0.6417, 0.9989, 0.6417, 0.9989, 0.3908, 0.9997, 0.3937, 0.9997, 0.6383, 0.9989, 0.6383, 0.9989, 0.3937, 0.9997, 0.3698, 1.013, 0.6669, 1.011, 0.6669, 1.011, 0.3698, 1.013, 0.3535, 1.0, 0.6862, 0.9978, 0.6862, 0.9978, 0.3535, 1.0, 0.3374, 0.9977, 0.7053, 0.9945, 0.7053, 0.9945, 0.3374, 0.9977, 0.3214, 0.9969, 0.7244, 0.9931, 0.0, 0.0, 1.0, 0.0, 1.0, 0.2153, 1.0, 0.3419, 0.9992, 0.4685, 0.9953, 0.5949, 0.9825, 0.7201, 0.9504, 0.8376, 0.8895, 0.9271, 0.8095, 0.9743, 0.7244, 0.9931, 0.7244, 0.9931, 0.3214, 0.9969, 0.3214, 0.9969, 0.2496, 0.9883, 0.1799, 0.9692, 0.1162, 0.935, 0.06502, 0.8838, 0.03081, 0.8201, 0.01173, 0.7504, 0.003052, 0.6786, 0.000311, 0.6063, 0.0, 0.534, 0.3937, 0.9997, 0.6383, 0.9989, 0.6383, 0.9989, 0.3937, 0.9997, 0.6383, 0.9989, 0.3937, 0.9997, 0.3937, 0.9997, 0.6383, 0.9989, 0.6383, 0.9989, 0.3937, 0.9997, 0.3931, 0.9997, 0.6389, 0.9989, 0.6389, 0.9989, 0.3931, 0.9997, 0.3937, 0.9997, 0.6383, 0.9989, 0.6383, 0.9989, 0.3937, 0.9997, 0.3931, 0.9997, 0.6389, 0.9989, 0.6389, 0.9989, 0.3931, 0.9997, 0.3937, 0.9997, 0.6383, 0.9989, 0.6383, 0.9989, 0.3937, 0.9997, 0.3937, 0.9997, 0.6383, 0.9989, 0.3937, 0.9997, 0.3931, 0.9997, 0.3931, 0.9997, 0.3937, 0.9997, 0.6417, 0.9989, 0.6388, 0.9989, 0.6388, 0.9989, 0.6417, 0.9989, 0.0, 0.534, 0.0, 0.0, 0.0, 0.0, 0.0, 0.534, 0.3932, 0.9997, 0.3908, 0.9997, 0.3908, 0.9997, 0.3932, 0.9997, 0.3214, 0.9969, 0.2496, 0.9883, 0.2496, 0.9883, 0.3214, 0.9969, 0.6383, 0.9989, 0.6389, 0.9989, 0.6389, 0.9989, 0.6383, 0.9989, 0.2496, 0.9883, 0.1799, 0.9692, 0.1799, 0.9692, 0.2496, 0.9883, 0.3931, 0.9997, 0.3937, 0.9997, 0.3937, 0.9997, 0.3931, 0.9997, 0.6383, 0.9989, 0.6417, 0.9989, 0.6417, 0.9989, 0.6383, 0.9989, 0.1799, 0.9692, 0.1162, 0.935, 0.1162, 0.935, 0.1799, 0.9692, 0.3908, 0.9997, 0.3937, 0.9997, 0.3937, 0.9997, 0.3908, 0.9997, 0.1162, 0.935, 0.06502, 0.8838, 0.06502, 0.8838, 0.1162, 0.935, 0.6389, 0.9989, 0.6383, 0.9989, 0.6383, 0.9989, 0.6389, 0.9989, 0.06502, 0.8838, 0.03081, 0.8201, 0.03081, 0.8201, 0.06502, 0.8838, 0.3937, 0.9997, 0.3931, 0.9997, 0.3931, 0.9997, 0.3937, 0.9997, 0.6669, 1.011, 0.6383, 0.9989, 0.6383, 0.9989, 0.6669, 1.011, 0.03081, 0.8201, 0.01173, 0.7504, 0.01173, 0.7504, 0.03081, 0.8201, 0.3937, 0.9997, 0.3698, 1.013, 0.3698, 1.013, 0.3937, 0.9997, 0.01173, 0.7504, 0.003052, 0.6786, 0.003052, 0.6786, 0.01173, 0.7504, 0.6383, 0.9989, 0.6389, 0.9989, 0.6389, 0.9989, 0.6383, 0.9989, 0.003052, 0.6786, 0.000311, 0.6063, 0.000311, 0.6063, 0.003052, 0.6786, 0.3931, 0.9997, 0.3937, 0.9997, 0.3937, 0.9997, 0.3931, 0.9997, 0.6862, 0.9978, 0.6669, 1.011, 0.6669, 1.011, 0.6862, 0.9978, 0.000311, 0.6063, 0.0, 0.534, 0.0, 0.534, 0.000311, 0.6063, 0.3698, 1.013, 0.3535, 1.0, 0.3535, 1.0, 0.3698, 1.013, 1.0, 0.0, 1.0, 0.2153, 1.0, 0.2153, 1.0, 0.0, 0.6383, 0.9989, 0.6383, 0.9989, 0.6383, 0.9989, 0.6383, 0.9989, 1.0, 0.2153, 1.0, 0.3419, 1.0, 0.3419, 1.0, 0.2153, 0.3937, 0.9997, 0.3937, 0.9997, 0.3937, 0.9997, 0.3937, 0.9997, 0.7053, 0.9945, 0.6862, 0.9978, 0.6862, 0.9978, 0.7053, 0.9945, 1.0, 0.3419, 0.9992, 0.4685, 0.9992, 0.4685, 1.0, 0.3419, 0.3535, 1.0, 0.3374, 0.9977, 0.3374, 0.9977, 0.3535, 1.0, 0.9992, 0.4685, 0.9953, 0.5949, 0.9953, 0.5949, 0.9992, 0.4685, 0.6383, 0.9989, 0.6383, 0.9989, 0.6383, 0.9989, 0.6383, 0.9989, 0.9953, 0.5949, 0.9825, 0.7201, 0.9825, 0.7201, 0.9953, 0.5949, 0.3937, 0.9997, 0.6383, 0.9989, 0.6383, 0.9989, 0.6383, 0.9989, 0.6382, 0.9989, 0.6374, 0.9989, 0.635, 0.9989, 0.6118, 0.999, 0.5895, 0.9991, 0.5662, 0.9991, 0.5428, 0.9992, 0.5193, 0.9993, 0.5126, 0.9993, 0.4892, 0.9994, 0.4658, 0.9995, 0.4424, 0.9995, 0.4202, 0.9996, 0.397, 0.9997, 0.3945, 0.9997, 0.3938, 0.9997, 0.3937, 0.9997, 0.3937, 0.9997, 0.7244, 0.9931, 0.7053, 0.9945, 0.7053, 0.9945, 0.7244, 0.9931, 0.9825, 0.7201, 0.9504, 0.8376, 0.9504, 0.8376, 0.9825, 0.7201, 0.3937, 0.9997, 0.3937, 0.9997, 0.3937, 0.9997, 0.3937, 0.9997, 0.3374, 0.9977, 0.3214, 0.9969, 0.3214, 0.9969, 0.3374, 0.9977, 0.9504, 0.8376, 0.8895, 0.9271, 0.8895, 0.9271, 0.9504, 0.8376, 0.6383, 0.9989, 0.6383, 0.9989, 0.6383, 0.9989, 0.6383, 0.9989, 0.8895, 0.9271, 0.8095, 0.9743, 0.8095, 0.9743, 0.8895, 0.9271, 0.7244, 0.9931, 0.7244, 0.9931, 0.7244, 0.9931, 0.7244, 0.9931, 0.8095, 0.9743, 0.7244, 0.9931, 0.7244, 0.9931, 0.8095, 0.9743, 0.3214, 0.9969, 0.3214, 0.9969, 0.3214, 0.9969, 0.3214, 0.9969, 0.6383, 0.9989, 0.6383, 0.9989, 0.6383, 0.9989, 0.6383, 0.9989, 0.3937, 0.9997, 0.3937, 0.9997, 0.3937, 0.9997, 0.3938, 0.9997, 0.3945, 0.9997, 0.397, 0.9997, 0.4202, 0.9996, 0.4424, 0.9995, 0.4658, 0.9995, 0.4892, 0.9994, 0.5126, 0.9993, 0.5193, 0.9993, 0.5428, 0.9992, 0.5662, 0.9991, 0.5895, 0.9991, 0.6118, 0.999, 0.635, 0.9989, 0.6374, 0.9989, 0.6382, 0.9989, 0.6383, 0.9989, 0.6383, 0.9989, 0.6383, 0.9989, 0.6383, 0.9989, 0.6383, 0.9989, 0.6383, 0.9989, 0.6383, 0.9989, 0.3937, 0.9997, 0.3937, 0.9997, 0.3937, 0.9997, 0.3937, 0.9997, 0.3937, 0.9997, 0.3937, 0.9997, 0.3937, 0.9997, 0.3937, 0.9997, 0.6388, 0.9989, 0.6383, 0.9989, 0.6383, 0.9989, 0.6388, 0.9989, 0.3937, 0.9997, 0.3932, 0.9997, 0.3932, 0.9997, 0.3937, 0.9997, 0.6389, 0.9989, 0.6383, 0.9989, 0.6383, 0.9989, 0.6389, 0.9989, 0.0, 0.0, 1.0, 0.0, 1.0, 0.0, 0.0, 0.0, 0.5126, 0.9993, 0.5126, 0.9993, 0.4892, 0.9994, 0.4892, 0.9994, 0.4892, 0.9994, 0.4892, 0.9994, 0.4658, 0.9995, 0.4658, 0.9995, 0.4658, 0.9995, 0.4658, 0.9995, 0.4424, 0.9995, 0.4424, 0.9995, 0.4424, 0.9995, 0.4424, 0.9995, 0.4202, 0.9996, 0.4202, 0.9996, 0.4202, 0.9996, 0.4202, 0.9996, 0.397, 0.9997, 0.397, 0.9997, 0.397, 0.9997, 0.397, 0.9997, 0.3945, 0.9997, 0.3945, 0.9997, 0.3945, 0.9997, 0.3945, 0.9997, 0.3938, 0.9997, 0.3938, 0.9997, 0.3938, 0.9997, 0.3938, 0.9997, 0.3937, 0.9997, 0.3937, 0.9997, 0.3937, 0.9997, 0.3937, 0.9997, 0.3937, 0.9997, 0.3937, 0.9997, 0.5193, 0.9993, 0.5193, 0.9993, 0.5428, 0.9992, 0.5428, 0.9992, 0.5428, 0.9992, 0.5428, 0.9992, 0.5662, 0.9991, 0.5662, 0.9991, 0.5662, 0.9991, 0.5662, 0.9991, 0.5895, 0.9991, 0.5895, 0.9991, 0.5895, 0.9991, 0.5895, 0.9991, 0.6118, 0.999, 0.6118, 0.999, 0.6118, 0.999, 0.6118, 0.999, 0.635, 0.9989, 0.635, 0.9989, 0.635, 0.9989, 0.635, 0.9989, 0.6374, 0.9989, 0.6374, 0.9989, 0.6374, 0.9989, 0.6374, 0.9989, 0.6382, 0.9989, 0.6382, 0.9989, 0.6382, 0.9989, 0.6382, 0.9989, 0.6383, 0.9989, 0.6383, 0.9989, 0.6383, 0.9989, 0.6383, 0.9989, 0.6383, 0.9989, 0.6383, 0.9989, 0.5193, 0.9993, 0.5126, 0.9993, 0.5126, 0.9993, 0.5193, 0.9993])
me_plane_001.use_mirror_y = True
me_plane_001.use_mirror_z = True
me_plane_001.update()
me_cube_002 = bpy.data.meshes.new('Cube.002')
me_cube_002.from_pydata([(-1.0, -1.0, -1.0), (-1.0, -1.0, 1.0), (-1.0, 1.0, -1.0), (-1.0, 1.0, 1.0), (1.0, -1.0, -1.0), (1.0, -1.0, 1.0), (1.0, 1.0, -1.0), (1.0, 1.0, 1.0)], [], [(0, 1, 3, 2), (2, 3, 7, 6), (6, 7, 5, 4), (4, 5, 1, 0), (2, 6, 4, 0), (7, 3, 1, 5)])
_uv = me_cube_002.uv_layers.new(name='UVMap')
_uv.uv.foreach_set('vector', [0.375, 0.0, 0.625, 0.0, 0.625, 0.25, 0.375, 0.25, 0.375, 0.25, 0.625, 0.25, 0.625, 0.5, 0.375, 0.5, 0.375, 0.5, 0.625, 0.5, 0.625, 0.75, 0.375, 0.75, 0.375, 0.75, 0.625, 0.75, 0.625, 1.0, 0.375, 1.0, 0.125, 0.5, 0.375, 0.5, 0.375, 0.75, 0.125, 0.75, 0.625, 0.5, 0.875, 0.5, 0.875, 0.75, 0.625, 0.75])
me_cube_002.update()
me_cube_003 = bpy.data.meshes.new('Cube.003')
me_cube_003.from_pydata([(-1.0, -1.0, -1.0), (-1.0, -1.0, 1.0), (-1.0, 1.0, -1.0), (-1.0, 1.0, 1.0), (1.0, -1.0, -1.0), (1.0, -1.0, 1.0), (1.0, 1.0, -1.0), (1.0, 1.0, 1.0), (-1.021, 1.583, -1.021), (-1.021, -1.583, -1.021), (-1.021, -1.583, 1.021), (-1.021, 1.583, 1.021), (1.021, 1.583, -1.021), (1.021, 1.583, 1.021), (1.021, -1.583, -1.021), (1.021, -1.583, 1.021), (-1.084, 1.681, -1.084), (-1.084, -1.681, -1.084), (-1.084, -1.681, 1.084), (-1.084, 1.681, 1.084), (1.084, 1.681, -1.084), (1.084, 1.681, 1.084), (1.084, -1.681, -1.084), (1.084, -1.681, 1.084)], [], [(4, 0, 9, 14), (2, 3, 7, 6), (0, 1, 10, 9), (4, 5, 1, 0), (3, 2, 8, 11), (7, 3, 11, 13), (15, 14, 22, 23), (10, 15, 23, 18), (8, 12, 20, 16), (12, 13, 21, 20), (6, 7, 13, 12), (2, 6, 12, 8), (1, 5, 15, 10), (5, 4, 14, 15), (17, 18, 19, 16), (20, 21, 23, 22), (16, 20, 22, 17), (21, 19, 18, 23), (13, 11, 19, 21), (11, 8, 16, 19), (9, 10, 18, 17), (14, 9, 17, 22)])
_uv = me_cube_003.uv_layers.new(name='UVMap')
_uv.uv.foreach_set('vector', [0.375, 0.75, 0.375, 1.0, 0.375, 1.0, 0.375, 0.75, 0.375, 0.25, 0.625, 0.25, 0.625, 0.5, 0.375, 0.5, 0.375, 1.0, 0.625, 1.0, 0.625, 1.0, 0.375, 1.0, 0.375, 0.75, 0.625, 0.75, 0.625, 1.0, 0.375, 1.0, 0.625, 0.25, 0.375, 0.25, 0.375, 0.25, 0.625, 0.25, 0.625, 0.5, 0.625, 0.25, 0.625, 0.25, 0.625, 0.5, 0.625, 0.75, 0.375, 0.75, 0.375, 0.75, 0.625, 0.75, 0.625, 1.0, 0.625, 0.75, 0.625, 0.75, 0.625, 1.0, 0.375, 0.25, 0.375, 0.5, 0.375, 0.5, 0.375, 0.25, 0.375, 0.5, 0.625, 0.5, 0.625, 0.5, 0.375, 0.5, 0.375, 0.5, 0.625, 0.5, 0.625, 0.5, 0.375, 0.5, 0.375, 0.25, 0.375, 0.5, 0.375, 0.5, 0.375, 0.25, 0.625, 1.0, 0.625, 0.75, 0.625, 0.75, 0.625, 1.0, 0.625, 0.75, 0.375, 0.75, 0.375, 0.75, 0.625, 0.75, 0.375, 0.0, 0.625, 0.0, 0.625, 0.25, 0.375, 0.25, 0.375, 0.5, 0.625, 0.5, 0.625, 0.75, 0.375, 0.75, 0.125, 0.5, 0.375, 0.5, 0.375, 0.75, 0.125, 0.75, 0.625, 0.5, 0.875, 0.5, 0.875, 0.75, 0.625, 0.75, 0.625, 0.5, 0.625, 0.25, 0.625, 0.25, 0.625, 0.5, 0.625, 0.25, 0.375, 0.25, 0.375, 0.25, 0.625, 0.25, 0.375, 1.0, 0.625, 1.0, 0.625, 1.0, 0.375, 1.0, 0.375, 0.75, 0.375, 1.0, 0.375, 1.0, 0.375, 0.75])
me_cube_003.update()
me_plane_002 = bpy.data.meshes.new('Plane.002')
me_plane_002.from_pydata([(-1.0, -5.639, 2.028e-07), (1.0, -5.639, 2.028e-07), (-1.0, 12.04, -4.826e-07), (1.0, 12.04, -4.826e-07), (-1.0, 12.04, 0.1128), (-1.0, -5.639, 0.1128), (1.0, -5.639, 0.1128), (1.0, 12.04, 0.1128)], [], [(0, 2, 3, 1), (5, 6, 7, 4), (0, 1, 6, 5), (1, 3, 7, 6), (2, 0, 5, 4), (3, 2, 4, 7)])
_uv = me_plane_002.uv_layers.new(name='UVMap')
_uv.uv.foreach_set('vector', [0.0, 0.0, 0.0, 1.0, 1.0, 1.0, 1.0, 0.0, 0.0, 0.0, 1.0, 0.0, 1.0, 1.0, 0.0, 1.0, 0.0, 0.0, 1.0, 0.0, 1.0, 0.0, 0.0, 0.0, 1.0, 0.0, 1.0, 1.0, 1.0, 1.0, 1.0, 0.0, 0.0, 1.0, 0.0, 0.0, 0.0, 0.0, 0.0, 1.0, 1.0, 1.0, 0.0, 1.0, 0.0, 1.0, 1.0, 1.0])
me_plane_002.update()
me_cylinder = bpy.data.meshes.new('Cylinder')
me_cylinder.from_pydata([(0.0, 1.0, -1.0), (0.0, 1.0, 1.0), (0.1951, 0.9808, -1.0), (0.1951, 0.9808, 1.0), (0.3827, 0.9239, -1.0), (0.3827, 0.9239, 1.0), (0.5556, 0.8315, -1.0), (0.5556, 0.8315, 1.0), (0.7071, 0.7071, -1.0), (0.7071, 0.7071, 1.0), (0.8315, 0.5556, -1.0), (0.8315, 0.5556, 1.0), (0.9239, 0.3827, -1.0), (0.9239, 0.3827, 1.0), (0.9808, 0.1951, -1.0), (0.9808, 0.1951, 1.0), (1.0, 0.0, -1.0), (1.0, 0.0, 1.0), (0.9808, -0.1951, -1.0), (0.9808, -0.1951, 1.0), (0.9239, -0.3827, -1.0), (0.9239, -0.3827, 1.0), (0.8315, -0.5556, -1.0), (0.8315, -0.5556, 1.0), (0.7071, -0.7071, -1.0), (0.7071, -0.7071, 1.0), (0.5556, -0.8315, -1.0), (0.5556, -0.8315, 1.0), (0.3827, -0.9239, -1.0), (0.3827, -0.9239, 1.0), (0.1951, -0.9808, -1.0), (0.1951, -0.9808, 1.0), (0.0, -1.0, -1.0), (0.0, -1.0, 1.0), (-0.1951, -0.9808, -1.0), (-0.1951, -0.9808, 1.0), (-0.3827, -0.9239, -1.0), (-0.3827, -0.9239, 1.0), (-0.5556, -0.8315, -1.0), (-0.5556, -0.8315, 1.0), (-0.7071, -0.7071, -1.0), (-0.7071, -0.7071, 1.0), (-0.8315, -0.5556, -1.0), (-0.8315, -0.5556, 1.0), (-0.9239, -0.3827, -1.0), (-0.9239, -0.3827, 1.0), (-0.9808, -0.1951, -1.0), (-0.9808, -0.1951, 1.0), (-1.0, 0.0, -1.0), (-1.0, 0.0, 1.0), (-0.9808, 0.1951, -1.0), (-0.9808, 0.1951, 1.0), (-0.9239, 0.3827, -1.0), (-0.9239, 0.3827, 1.0), (-0.8315, 0.5556, -1.0), (-0.8315, 0.5556, 1.0), (-0.7071, 0.7071, -1.0), (-0.7071, 0.7071, 1.0), (-0.5556, 0.8315, -1.0), (-0.5556, 0.8315, 1.0), (-0.3827, 0.9239, -1.0), (-0.3827, 0.9239, 1.0), (-0.1951, 0.9808, -1.0), (-0.1951, 0.9808, 1.0)], [], [(0, 1, 3, 2), (2, 3, 5, 4), (4, 5, 7, 6), (6, 7, 9, 8), (8, 9, 11, 10), (10, 11, 13, 12), (12, 13, 15, 14), (14, 15, 17, 16), (16, 17, 19, 18), (18, 19, 21, 20), (20, 21, 23, 22), (22, 23, 25, 24), (24, 25, 27, 26), (26, 27, 29, 28), (28, 29, 31, 30), (30, 31, 33, 32), (32, 33, 35, 34), (34, 35, 37, 36), (36, 37, 39, 38), (38, 39, 41, 40), (40, 41, 43, 42), (42, 43, 45, 44), (44, 45, 47, 46), (46, 47, 49, 48), (48, 49, 51, 50), (50, 51, 53, 52), (52, 53, 55, 54), (54, 55, 57, 56), (56, 57, 59, 58), (58, 59, 61, 60), (3, 1, 63, 61, 59, 57, 55, 53, 51, 49, 47, 45, 43, 41, 39, 37, 35, 33, 31, 29, 27, 25, 23, 21, 19, 17, 15, 13, 11, 9, 7, 5), (60, 61, 63, 62), (62, 63, 1, 0), (0, 2, 4, 6, 8, 10, 12, 14, 16, 18, 20, 22, 24, 26, 28, 30, 32, 34, 36, 38, 40, 42, 44, 46, 48, 50, 52, 54, 56, 58, 60, 62)])
_uv = me_cylinder.uv_layers.new(name='UVMap')
_uv.uv.foreach_set('vector', [1.0, 0.5, 1.0, 1.0, 0.9688, 1.0, 0.9688, 0.5, 0.9688, 0.5, 0.9688, 1.0, 0.9375, 1.0, 0.9375, 0.5, 0.9375, 0.5, 0.9375, 1.0, 0.9062, 1.0, 0.9062, 0.5, 0.9062, 0.5, 0.9062, 1.0, 0.875, 1.0, 0.875, 0.5, 0.875, 0.5, 0.875, 1.0, 0.8438, 1.0, 0.8438, 0.5, 0.8438, 0.5, 0.8438, 1.0, 0.8125, 1.0, 0.8125, 0.5, 0.8125, 0.5, 0.8125, 1.0, 0.7812, 1.0, 0.7812, 0.5, 0.7812, 0.5, 0.7812, 1.0, 0.75, 1.0, 0.75, 0.5, 0.75, 0.5, 0.75, 1.0, 0.7188, 1.0, 0.7188, 0.5, 0.7188, 0.5, 0.7188, 1.0, 0.6875, 1.0, 0.6875, 0.5, 0.6875, 0.5, 0.6875, 1.0, 0.6562, 1.0, 0.6562, 0.5, 0.6562, 0.5, 0.6562, 1.0, 0.625, 1.0, 0.625, 0.5, 0.625, 0.5, 0.625, 1.0, 0.5938, 1.0, 0.5938, 0.5, 0.5938, 0.5, 0.5938, 1.0, 0.5625, 1.0, 0.5625, 0.5, 0.5625, 0.5, 0.5625, 1.0, 0.5312, 1.0, 0.5312, 0.5, 0.5312, 0.5, 0.5312, 1.0, 0.5, 1.0, 0.5, 0.5, 0.5, 0.5, 0.5, 1.0, 0.4688, 1.0, 0.4688, 0.5, 0.4688, 0.5, 0.4688, 1.0, 0.4375, 1.0, 0.4375, 0.5, 0.4375, 0.5, 0.4375, 1.0, 0.4062, 1.0, 0.4062, 0.5, 0.4062, 0.5, 0.4062, 1.0, 0.375, 1.0, 0.375, 0.5, 0.375, 0.5, 0.375, 1.0, 0.3438, 1.0, 0.3438, 0.5, 0.3438, 0.5, 0.3438, 1.0, 0.3125, 1.0, 0.3125, 0.5, 0.3125, 0.5, 0.3125, 1.0, 0.2812, 1.0, 0.2812, 0.5, 0.2812, 0.5, 0.2812, 1.0, 0.25, 1.0, 0.25, 0.5, 0.25, 0.5, 0.25, 1.0, 0.2188, 1.0, 0.2188, 0.5, 0.2188, 0.5, 0.2188, 1.0, 0.1875, 1.0, 0.1875, 0.5, 0.1875, 0.5, 0.1875, 1.0, 0.1562, 1.0, 0.1562, 0.5, 0.1562, 0.5, 0.1562, 1.0, 0.125, 1.0, 0.125, 0.5, 0.125, 0.5, 0.125, 1.0, 0.09375, 1.0, 0.09375, 0.5, 0.09375, 0.5, 0.09375, 1.0, 0.0625, 1.0, 0.0625, 0.5, 0.2968, 0.4854, 0.25, 0.49, 0.2032, 0.4854, 0.1582, 0.4717, 0.1167, 0.4496, 0.08029, 0.4197, 0.05045, 0.3833, 0.02827, 0.3418, 0.01461, 0.2968, 0.01, 0.25, 0.01461, 0.2032, 0.02827, 0.1582, 0.05045, 0.1167, 0.08029, 0.08029, 0.1167, 0.05045, 0.1582, 0.02827, 0.2032, 0.01461, 0.25, 0.01, 0.2968, 0.01461, 0.3418, 0.02827, 0.3833, 0.05045, 0.4197, 0.08029, 0.4496, 0.1167, 0.4717, 0.1582, 0.4854, 0.2032, 0.49, 0.25, 0.4854, 0.2968, 0.4717, 0.3418, 0.4496, 0.3833, 0.4197, 0.4197, 0.3833, 0.4496, 0.3418, 0.4717, 0.0625, 0.5, 0.0625, 1.0, 0.03125, 1.0, 0.03125, 0.5, 0.03125, 0.5, 0.03125, 1.0, 0.0, 1.0, 0.0, 0.5, 0.75, 0.49, 0.7968, 0.4854, 0.8418, 0.4717, 0.8833, 0.4496, 0.9197, 0.4197, 0.9496, 0.3833, 0.9717, 0.3418, 0.9854, 0.2968, 0.99, 0.25, 0.9854, 0.2032, 0.9717, 0.1582, 0.9496, 0.1167, 0.9197, 0.08029, 0.8833, 0.05045, 0.8418, 0.02827, 0.7968, 0.01461, 0.75, 0.01, 0.7032, 0.01461, 0.6582, 0.02827, 0.6167, 0.05045, 0.5803, 0.08029, 0.5504, 0.1167, 0.5283, 0.1582, 0.5146, 0.2032, 0.51, 0.25, 0.5146, 0.2968, 0.5283, 0.3418, 0.5504, 0.3833, 0.5803, 0.4197, 0.6167, 0.4496, 0.6582, 0.4717, 0.7032, 0.4854])
me_cylinder.update()

# ---- objects
ob_plane = bpy.data.objects.new('Plane', me_plane)
ob_plane_001 = bpy.data.objects.new('Plane.001', me_plane_001)
ob_cube_001 = bpy.data.objects.new('Cube.001', me_cube_002)
ob_cube_002 = bpy.data.objects.new('Cube.002', me_cube_003)
ob_plane_002 = bpy.data.objects.new('Plane.002', me_plane_002)
ob_cylinder = bpy.data.objects.new('Cylinder', me_cylinder)

# ---- transforms, parenting, visibility, modifiers, constraints
ob_plane.location = (0.0, 0.0, 0.0)
ob_plane.rotation_euler = (1.571, 0.0, 1.571)
ob_plane.scale = (4.0, 1.0, 1.0)
ob_plane.use_mesh_mirror_y = True
ob_plane.use_mesh_mirror_z = True
ob_plane_001.location = (25.0, 0.0, 0.0)
ob_plane_001.rotation_euler = (1.571, 0.0, 1.571)
ob_plane_001.scale = (4.0, 1.0, 1.0)
ob_plane_001.use_mesh_mirror_y = True
ob_plane_001.use_mesh_mirror_z = True
ob_cube_001.location = (12.75, 0.08658, 13.54)
ob_cube_001.scale = (12.5, 0.44, 0.22)
ob_cube_002.location = (12.7, 0.0, 25.69)
ob_cube_002.rotation_euler = (-0.1134, 0.0, 0.0)
ob_cube_002.scale = (11.3, 0.08696, 8.696)
ob_plane_002.location = (12.71, -0.3791, 22.53)
ob_plane_002.rotation_euler = (1.457, 0.0, 0.0)
ob_plane_002.scale = (11.33, 0.9864, 1.0)
ob_cylinder.location = (10.1, 0.06416, 13.94)
ob_cylinder.rotation_euler = (0.2341, 1.571, 0.0)
ob_cylinder.scale = (0.2, 0.2, 1.0)

# ---- collection membership
col_collection.objects.link(ob_plane)
col_collection.objects.link(ob_plane_001)
col_collection.objects.link(ob_cube_001)
col_collection.objects.link(ob_cube_002)
col_collection.objects.link(ob_plane_002)
col_collection.objects.link(ob_cylinder)

# ---- scene / render settings (as saved in the file)
scene.frame_start = 1; scene.frame_end = 250; scene.frame_set(1)
scene.render.engine = 'BLENDER_EEVEE_NEXT'
scene.cycles.sampling_pattern = 'TABULATED_SOBOL'
scene.cycles.use_light_tree = False
scene.view_settings.view_transform = 'Filmic'
bpy.context.view_layer.update()

# ---- added for rendering (the .blend has no active camera and no usable light): camera, sun
cam_auto = bpy.data.cameras.new('AutoCamera')
cam_auto.lens = 50.0
cam_auto.sensor_width = 36.0
cam_auto.clip_end = 1000.0
ob_auto_camera = bpy.data.objects.new('AutoCamera', cam_auto)
scene.collection.objects.link(ob_auto_camera)
ob_auto_camera.location = (54.2154, -49.7996, 50.2349)
ob_auto_camera.rotation_euler = (1.09748, -7.21219e-08, 0.694738)
scene.camera = ob_auto_camera
light_auto_sun = bpy.data.lights.new('AutoSun', 'SUN')
light_auto_sun.energy = 3.0
light_auto_sun.angle = 0.0523599
ob_auto_sun = bpy.data.objects.new('AutoSun', light_auto_sun)
scene.collection.objects.link(ob_auto_sun)
ob_auto_sun.rotation_euler = (0.872665, 0.174533, 0.523599)
bpy.context.view_layer.update()

